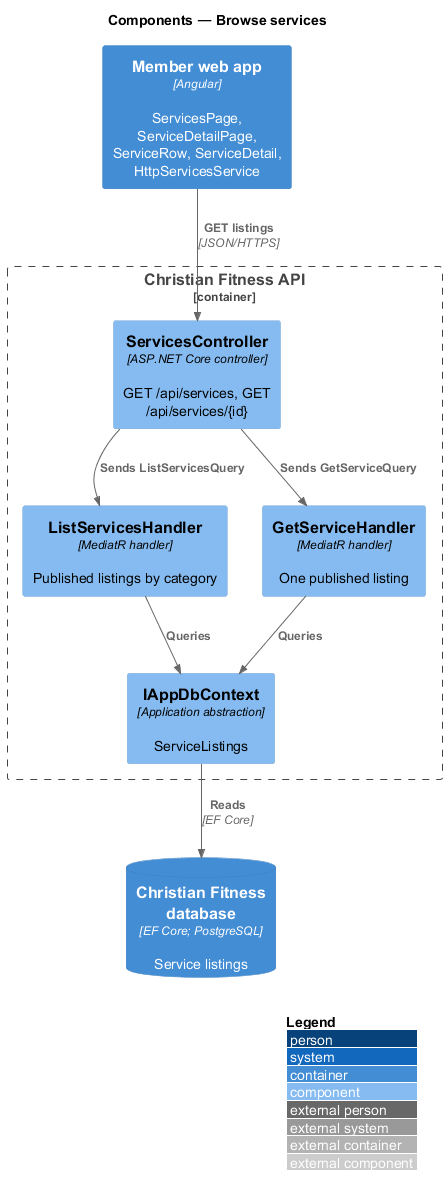

The diagram above was rendered by PlantUML. Its source (embedded in the PNG):
@startuml
!include <C4/C4_Component>
LAYOUT_WITH_LEGEND()
title Components — Browse services

Container(web, "Member web app", "Angular", "ServicesPage, ServiceDetailPage, ServiceRow, ServiceDetail, HttpServicesService")
Container_Boundary(api, "Christian Fitness API") {
  Component(ctrl, "ServicesController", "ASP.NET Core controller", "GET /api/services, GET /api/services/{id}")
  Component(lh, "ListServicesHandler", "MediatR handler", "Published listings by category")
  Component(gh, "GetServiceHandler", "MediatR handler", "One published listing")
  Component(ctx, "IAppDbContext", "Application abstraction", "ServiceListings")
}
ContainerDb(db, "Christian Fitness database", "EF Core; PostgreSQL", "Service listings")
Rel(web, ctrl, "GET listings", "JSON/HTTPS")
Rel(ctrl, lh, "Sends ListServicesQuery")
Rel(ctrl, gh, "Sends GetServiceQuery")
Rel(lh, ctx, "Queries")
Rel(gh, ctx, "Queries")
Rel(ctx, db, "Reads", "EF Core")
@enduml